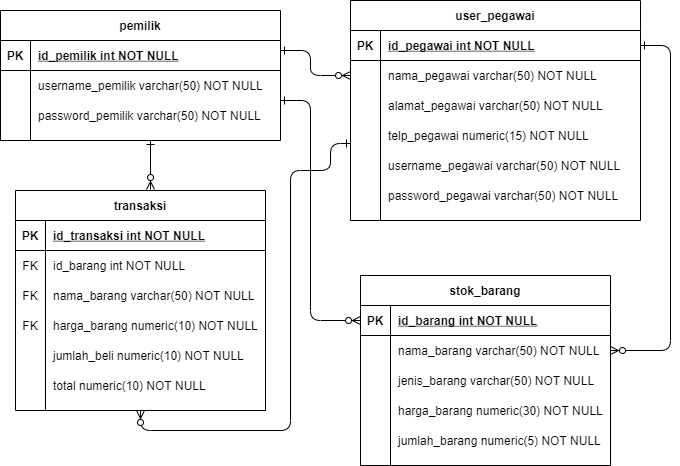

The diagram above was exported from draw.io. Its source (the exported page's mxGraphModel, read from the mxfile embedded in the PNG):
<mxGraphModel dx="810" dy="482" grid="1" gridSize="10" guides="1" tooltips="1" connect="1" arrows="1" fold="1" page="1" pageScale="1" pageWidth="850" pageHeight="1100" math="0" shadow="0" extFonts="Permanent Marker^https://fonts.googleapis.com/css?family=Permanent+Marker">
  <root>
    <mxCell id="0" />
    <mxCell id="1" parent="0" />
    <mxCell id="C-vyLk0tnHw3VtMMgP7b-1" value="" style="edgeStyle=orthogonalEdgeStyle;endArrow=ERzeroToMany;startArrow=ERone;endFill=1;startFill=0;" parent="1" source="C-vyLk0tnHw3VtMMgP7b-24" target="C-vyLk0tnHw3VtMMgP7b-6" edge="1">
      <mxGeometry width="100" height="100" relative="1" as="geometry">
        <mxPoint x="340" y="720" as="sourcePoint" />
        <mxPoint x="440" y="620" as="targetPoint" />
        <Array as="points">
          <mxPoint x="400" y="160" />
          <mxPoint x="400" y="185" />
        </Array>
      </mxGeometry>
    </mxCell>
    <mxCell id="C-vyLk0tnHw3VtMMgP7b-12" value="" style="edgeStyle=entityRelationEdgeStyle;endArrow=ERzeroToMany;startArrow=ERone;endFill=1;startFill=0;" parent="1" source="C-vyLk0tnHw3VtMMgP7b-3" target="C-vyLk0tnHw3VtMMgP7b-17" edge="1">
      <mxGeometry width="100" height="100" relative="1" as="geometry">
        <mxPoint x="400" y="180" as="sourcePoint" />
        <mxPoint x="460" y="205" as="targetPoint" />
      </mxGeometry>
    </mxCell>
    <mxCell id="C-vyLk0tnHw3VtMMgP7b-2" value="user_pegawai" style="shape=table;startSize=30;container=1;collapsible=1;childLayout=tableLayout;fixedRows=1;rowLines=0;fontStyle=1;align=center;resizeLast=1;" parent="1" vertex="1">
      <mxGeometry x="440" y="110" width="290" height="220" as="geometry" />
    </mxCell>
    <mxCell id="C-vyLk0tnHw3VtMMgP7b-3" value="" style="shape=partialRectangle;collapsible=0;dropTarget=0;pointerEvents=0;fillColor=none;points=[[0,0.5],[1,0.5]];portConstraint=eastwest;top=0;left=0;right=0;bottom=1;" parent="C-vyLk0tnHw3VtMMgP7b-2" vertex="1">
      <mxGeometry y="30" width="290" height="30" as="geometry" />
    </mxCell>
    <mxCell id="C-vyLk0tnHw3VtMMgP7b-4" value="PK" style="shape=partialRectangle;overflow=hidden;connectable=0;fillColor=none;top=0;left=0;bottom=0;right=0;fontStyle=1;" parent="C-vyLk0tnHw3VtMMgP7b-3" vertex="1">
      <mxGeometry width="30" height="30" as="geometry" />
    </mxCell>
    <mxCell id="C-vyLk0tnHw3VtMMgP7b-5" value="id_pegawai int NOT NULL" style="shape=partialRectangle;overflow=hidden;connectable=0;fillColor=none;top=0;left=0;bottom=0;right=0;align=left;spacingLeft=6;fontStyle=5;" parent="C-vyLk0tnHw3VtMMgP7b-3" vertex="1">
      <mxGeometry x="30" width="260" height="30" as="geometry" />
    </mxCell>
    <mxCell id="C-vyLk0tnHw3VtMMgP7b-6" value="" style="shape=partialRectangle;collapsible=0;dropTarget=0;pointerEvents=0;fillColor=none;points=[[0,0.5],[1,0.5]];portConstraint=eastwest;top=0;left=0;right=0;bottom=0;" parent="C-vyLk0tnHw3VtMMgP7b-2" vertex="1">
      <mxGeometry y="60" width="290" height="30" as="geometry" />
    </mxCell>
    <mxCell id="C-vyLk0tnHw3VtMMgP7b-7" value="" style="shape=partialRectangle;overflow=hidden;connectable=0;fillColor=none;top=0;left=0;bottom=0;right=0;" parent="C-vyLk0tnHw3VtMMgP7b-6" vertex="1">
      <mxGeometry width="30" height="30" as="geometry" />
    </mxCell>
    <mxCell id="C-vyLk0tnHw3VtMMgP7b-8" value="nama_pegawai varchar(50) NOT NULL" style="shape=partialRectangle;overflow=hidden;connectable=0;fillColor=none;top=0;left=0;bottom=0;right=0;align=left;spacingLeft=6;" parent="C-vyLk0tnHw3VtMMgP7b-6" vertex="1">
      <mxGeometry x="30" width="260" height="30" as="geometry" />
    </mxCell>
    <mxCell id="C-vyLk0tnHw3VtMMgP7b-9" value="" style="shape=partialRectangle;collapsible=0;dropTarget=0;pointerEvents=0;fillColor=none;points=[[0,0.5],[1,0.5]];portConstraint=eastwest;top=0;left=0;right=0;bottom=0;" parent="C-vyLk0tnHw3VtMMgP7b-2" vertex="1">
      <mxGeometry y="90" width="290" height="30" as="geometry" />
    </mxCell>
    <mxCell id="C-vyLk0tnHw3VtMMgP7b-10" value="" style="shape=partialRectangle;overflow=hidden;connectable=0;fillColor=none;top=0;left=0;bottom=0;right=0;" parent="C-vyLk0tnHw3VtMMgP7b-9" vertex="1">
      <mxGeometry width="30" height="30" as="geometry" />
    </mxCell>
    <mxCell id="C-vyLk0tnHw3VtMMgP7b-11" value="alamat_pegawai varchar(50) NOT NULL" style="shape=partialRectangle;overflow=hidden;connectable=0;fillColor=none;top=0;left=0;bottom=0;right=0;align=left;spacingLeft=6;" parent="C-vyLk0tnHw3VtMMgP7b-9" vertex="1">
      <mxGeometry x="30" width="260" height="30" as="geometry" />
    </mxCell>
    <mxCell id="FmC9BvXsPZ8yAhbSUpWY-5" value="" style="shape=partialRectangle;collapsible=0;dropTarget=0;pointerEvents=0;fillColor=none;points=[[0,0.5],[1,0.5]];portConstraint=eastwest;top=0;left=0;right=0;bottom=0;" vertex="1" parent="C-vyLk0tnHw3VtMMgP7b-2">
      <mxGeometry y="120" width="290" height="30" as="geometry" />
    </mxCell>
    <mxCell id="FmC9BvXsPZ8yAhbSUpWY-6" value="" style="shape=partialRectangle;overflow=hidden;connectable=0;fillColor=none;top=0;left=0;bottom=0;right=0;" vertex="1" parent="FmC9BvXsPZ8yAhbSUpWY-5">
      <mxGeometry width="30" height="30" as="geometry" />
    </mxCell>
    <mxCell id="FmC9BvXsPZ8yAhbSUpWY-7" value="telp_pegawai numeric(15) NOT NULL" style="shape=partialRectangle;overflow=hidden;connectable=0;fillColor=none;top=0;left=0;bottom=0;right=0;align=left;spacingLeft=6;" vertex="1" parent="FmC9BvXsPZ8yAhbSUpWY-5">
      <mxGeometry x="30" width="260" height="30" as="geometry" />
    </mxCell>
    <mxCell id="FmC9BvXsPZ8yAhbSUpWY-8" value="" style="shape=partialRectangle;collapsible=0;dropTarget=0;pointerEvents=0;fillColor=none;points=[[0,0.5],[1,0.5]];portConstraint=eastwest;top=0;left=0;right=0;bottom=0;" vertex="1" parent="C-vyLk0tnHw3VtMMgP7b-2">
      <mxGeometry y="150" width="290" height="30" as="geometry" />
    </mxCell>
    <mxCell id="FmC9BvXsPZ8yAhbSUpWY-9" value="" style="shape=partialRectangle;overflow=hidden;connectable=0;fillColor=none;top=0;left=0;bottom=0;right=0;" vertex="1" parent="FmC9BvXsPZ8yAhbSUpWY-8">
      <mxGeometry width="30" height="30" as="geometry" />
    </mxCell>
    <mxCell id="FmC9BvXsPZ8yAhbSUpWY-10" value="username_pegawai varchar(50) NOT NULL" style="shape=partialRectangle;overflow=hidden;connectable=0;fillColor=none;top=0;left=0;bottom=0;right=0;align=left;spacingLeft=6;" vertex="1" parent="FmC9BvXsPZ8yAhbSUpWY-8">
      <mxGeometry x="30" width="260" height="30" as="geometry" />
    </mxCell>
    <mxCell id="FmC9BvXsPZ8yAhbSUpWY-11" value="" style="shape=partialRectangle;collapsible=0;dropTarget=0;pointerEvents=0;fillColor=none;points=[[0,0.5],[1,0.5]];portConstraint=eastwest;top=0;left=0;right=0;bottom=0;" vertex="1" parent="C-vyLk0tnHw3VtMMgP7b-2">
      <mxGeometry y="180" width="290" height="30" as="geometry" />
    </mxCell>
    <mxCell id="FmC9BvXsPZ8yAhbSUpWY-12" value="" style="shape=partialRectangle;overflow=hidden;connectable=0;fillColor=none;top=0;left=0;bottom=0;right=0;" vertex="1" parent="FmC9BvXsPZ8yAhbSUpWY-11">
      <mxGeometry width="30" height="30" as="geometry" />
    </mxCell>
    <mxCell id="FmC9BvXsPZ8yAhbSUpWY-13" value="password_pegawai varchar(50) NOT NULL" style="shape=partialRectangle;overflow=hidden;connectable=0;fillColor=none;top=0;left=0;bottom=0;right=0;align=left;spacingLeft=6;" vertex="1" parent="FmC9BvXsPZ8yAhbSUpWY-11">
      <mxGeometry x="30" width="260" height="30" as="geometry" />
    </mxCell>
    <mxCell id="C-vyLk0tnHw3VtMMgP7b-13" value="stok_barang" style="shape=table;startSize=30;container=1;collapsible=1;childLayout=tableLayout;fixedRows=1;rowLines=0;fontStyle=1;align=center;resizeLast=1;" parent="1" vertex="1">
      <mxGeometry x="450" y="385" width="250" height="190" as="geometry" />
    </mxCell>
    <mxCell id="C-vyLk0tnHw3VtMMgP7b-14" value="" style="shape=partialRectangle;collapsible=0;dropTarget=0;pointerEvents=0;fillColor=none;points=[[0,0.5],[1,0.5]];portConstraint=eastwest;top=0;left=0;right=0;bottom=1;" parent="C-vyLk0tnHw3VtMMgP7b-13" vertex="1">
      <mxGeometry y="30" width="250" height="30" as="geometry" />
    </mxCell>
    <mxCell id="C-vyLk0tnHw3VtMMgP7b-15" value="PK" style="shape=partialRectangle;overflow=hidden;connectable=0;fillColor=none;top=0;left=0;bottom=0;right=0;fontStyle=1;" parent="C-vyLk0tnHw3VtMMgP7b-14" vertex="1">
      <mxGeometry width="30" height="30" as="geometry" />
    </mxCell>
    <mxCell id="C-vyLk0tnHw3VtMMgP7b-16" value="id_barang int NOT NULL" style="shape=partialRectangle;overflow=hidden;connectable=0;fillColor=none;top=0;left=0;bottom=0;right=0;align=left;spacingLeft=6;fontStyle=5;" parent="C-vyLk0tnHw3VtMMgP7b-14" vertex="1">
      <mxGeometry x="30" width="220" height="30" as="geometry" />
    </mxCell>
    <mxCell id="C-vyLk0tnHw3VtMMgP7b-17" value="" style="shape=partialRectangle;collapsible=0;dropTarget=0;pointerEvents=0;fillColor=none;points=[[0,0.5],[1,0.5]];portConstraint=eastwest;top=0;left=0;right=0;bottom=0;" parent="C-vyLk0tnHw3VtMMgP7b-13" vertex="1">
      <mxGeometry y="60" width="250" height="30" as="geometry" />
    </mxCell>
    <mxCell id="C-vyLk0tnHw3VtMMgP7b-18" value="" style="shape=partialRectangle;overflow=hidden;connectable=0;fillColor=none;top=0;left=0;bottom=0;right=0;" parent="C-vyLk0tnHw3VtMMgP7b-17" vertex="1">
      <mxGeometry width="30" height="30" as="geometry" />
    </mxCell>
    <mxCell id="C-vyLk0tnHw3VtMMgP7b-19" value="nama_barang varchar(50) NOT NULL" style="shape=partialRectangle;overflow=hidden;connectable=0;fillColor=none;top=0;left=0;bottom=0;right=0;align=left;spacingLeft=6;" parent="C-vyLk0tnHw3VtMMgP7b-17" vertex="1">
      <mxGeometry x="30" width="220" height="30" as="geometry" />
    </mxCell>
    <mxCell id="C-vyLk0tnHw3VtMMgP7b-20" value="" style="shape=partialRectangle;collapsible=0;dropTarget=0;pointerEvents=0;fillColor=none;points=[[0,0.5],[1,0.5]];portConstraint=eastwest;top=0;left=0;right=0;bottom=0;" parent="C-vyLk0tnHw3VtMMgP7b-13" vertex="1">
      <mxGeometry y="90" width="250" height="30" as="geometry" />
    </mxCell>
    <mxCell id="C-vyLk0tnHw3VtMMgP7b-21" value="" style="shape=partialRectangle;overflow=hidden;connectable=0;fillColor=none;top=0;left=0;bottom=0;right=0;" parent="C-vyLk0tnHw3VtMMgP7b-20" vertex="1">
      <mxGeometry width="30" height="30" as="geometry" />
    </mxCell>
    <mxCell id="C-vyLk0tnHw3VtMMgP7b-22" value="jenis_barang varchar(50) NOT NULL" style="shape=partialRectangle;overflow=hidden;connectable=0;fillColor=none;top=0;left=0;bottom=0;right=0;align=left;spacingLeft=6;" parent="C-vyLk0tnHw3VtMMgP7b-20" vertex="1">
      <mxGeometry x="30" width="220" height="30" as="geometry" />
    </mxCell>
    <mxCell id="FmC9BvXsPZ8yAhbSUpWY-24" value="" style="shape=partialRectangle;collapsible=0;dropTarget=0;pointerEvents=0;fillColor=none;points=[[0,0.5],[1,0.5]];portConstraint=eastwest;top=0;left=0;right=0;bottom=0;" vertex="1" parent="C-vyLk0tnHw3VtMMgP7b-13">
      <mxGeometry y="120" width="250" height="30" as="geometry" />
    </mxCell>
    <mxCell id="FmC9BvXsPZ8yAhbSUpWY-25" value="" style="shape=partialRectangle;overflow=hidden;connectable=0;fillColor=none;top=0;left=0;bottom=0;right=0;" vertex="1" parent="FmC9BvXsPZ8yAhbSUpWY-24">
      <mxGeometry width="30" height="30" as="geometry" />
    </mxCell>
    <mxCell id="FmC9BvXsPZ8yAhbSUpWY-26" value="harga_barang numeric(30) NOT NULL" style="shape=partialRectangle;overflow=hidden;connectable=0;fillColor=none;top=0;left=0;bottom=0;right=0;align=left;spacingLeft=6;" vertex="1" parent="FmC9BvXsPZ8yAhbSUpWY-24">
      <mxGeometry x="30" width="220" height="30" as="geometry" />
    </mxCell>
    <mxCell id="FmC9BvXsPZ8yAhbSUpWY-27" value="" style="shape=partialRectangle;collapsible=0;dropTarget=0;pointerEvents=0;fillColor=none;points=[[0,0.5],[1,0.5]];portConstraint=eastwest;top=0;left=0;right=0;bottom=0;" vertex="1" parent="C-vyLk0tnHw3VtMMgP7b-13">
      <mxGeometry y="150" width="250" height="30" as="geometry" />
    </mxCell>
    <mxCell id="FmC9BvXsPZ8yAhbSUpWY-28" value="" style="shape=partialRectangle;overflow=hidden;connectable=0;fillColor=none;top=0;left=0;bottom=0;right=0;" vertex="1" parent="FmC9BvXsPZ8yAhbSUpWY-27">
      <mxGeometry width="30" height="30" as="geometry" />
    </mxCell>
    <mxCell id="FmC9BvXsPZ8yAhbSUpWY-29" value="jumlah_barang numeric(5) NOT NULL" style="shape=partialRectangle;overflow=hidden;connectable=0;fillColor=none;top=0;left=0;bottom=0;right=0;align=left;spacingLeft=6;" vertex="1" parent="FmC9BvXsPZ8yAhbSUpWY-27">
      <mxGeometry x="30" width="220" height="30" as="geometry" />
    </mxCell>
    <mxCell id="C-vyLk0tnHw3VtMMgP7b-23" value="pemilik" style="shape=table;startSize=30;container=1;collapsible=1;childLayout=tableLayout;fixedRows=1;rowLines=0;fontStyle=1;align=center;resizeLast=1;" parent="1" vertex="1">
      <mxGeometry x="90" y="120" width="280" height="130" as="geometry" />
    </mxCell>
    <mxCell id="C-vyLk0tnHw3VtMMgP7b-24" value="" style="shape=partialRectangle;collapsible=0;dropTarget=0;pointerEvents=0;fillColor=none;points=[[0,0.5],[1,0.5]];portConstraint=eastwest;top=0;left=0;right=0;bottom=1;" parent="C-vyLk0tnHw3VtMMgP7b-23" vertex="1">
      <mxGeometry y="30" width="280" height="30" as="geometry" />
    </mxCell>
    <mxCell id="C-vyLk0tnHw3VtMMgP7b-25" value="PK" style="shape=partialRectangle;overflow=hidden;connectable=0;fillColor=none;top=0;left=0;bottom=0;right=0;fontStyle=1;" parent="C-vyLk0tnHw3VtMMgP7b-24" vertex="1">
      <mxGeometry width="30" height="30" as="geometry" />
    </mxCell>
    <mxCell id="C-vyLk0tnHw3VtMMgP7b-26" value="id_pemilik int NOT NULL" style="shape=partialRectangle;overflow=hidden;connectable=0;fillColor=none;top=0;left=0;bottom=0;right=0;align=left;spacingLeft=6;fontStyle=5;" parent="C-vyLk0tnHw3VtMMgP7b-24" vertex="1">
      <mxGeometry x="30" width="250" height="30" as="geometry" />
    </mxCell>
    <mxCell id="C-vyLk0tnHw3VtMMgP7b-27" value="" style="shape=partialRectangle;collapsible=0;dropTarget=0;pointerEvents=0;fillColor=none;points=[[0,0.5],[1,0.5]];portConstraint=eastwest;top=0;left=0;right=0;bottom=0;" parent="C-vyLk0tnHw3VtMMgP7b-23" vertex="1">
      <mxGeometry y="60" width="280" height="30" as="geometry" />
    </mxCell>
    <mxCell id="C-vyLk0tnHw3VtMMgP7b-28" value="" style="shape=partialRectangle;overflow=hidden;connectable=0;fillColor=none;top=0;left=0;bottom=0;right=0;" parent="C-vyLk0tnHw3VtMMgP7b-27" vertex="1">
      <mxGeometry width="30" height="30" as="geometry" />
    </mxCell>
    <mxCell id="C-vyLk0tnHw3VtMMgP7b-29" value="username_pemilik varchar(50) NOT NULL" style="shape=partialRectangle;overflow=hidden;connectable=0;fillColor=none;top=0;left=0;bottom=0;right=0;align=left;spacingLeft=6;" parent="C-vyLk0tnHw3VtMMgP7b-27" vertex="1">
      <mxGeometry x="30" width="250" height="30" as="geometry" />
    </mxCell>
    <mxCell id="FmC9BvXsPZ8yAhbSUpWY-2" value="" style="shape=partialRectangle;collapsible=0;dropTarget=0;pointerEvents=0;fillColor=none;points=[[0,0.5],[1,0.5]];portConstraint=eastwest;top=0;left=0;right=0;bottom=0;" vertex="1" parent="C-vyLk0tnHw3VtMMgP7b-23">
      <mxGeometry y="90" width="280" height="30" as="geometry" />
    </mxCell>
    <mxCell id="FmC9BvXsPZ8yAhbSUpWY-3" value="" style="shape=partialRectangle;overflow=hidden;connectable=0;fillColor=none;top=0;left=0;bottom=0;right=0;" vertex="1" parent="FmC9BvXsPZ8yAhbSUpWY-2">
      <mxGeometry width="30" height="30" as="geometry" />
    </mxCell>
    <mxCell id="FmC9BvXsPZ8yAhbSUpWY-4" value="password_pemilik varchar(50) NOT NULL" style="shape=partialRectangle;overflow=hidden;connectable=0;fillColor=none;top=0;left=0;bottom=0;right=0;align=left;spacingLeft=6;" vertex="1" parent="FmC9BvXsPZ8yAhbSUpWY-2">
      <mxGeometry x="30" width="250" height="30" as="geometry" />
    </mxCell>
    <mxCell id="FmC9BvXsPZ8yAhbSUpWY-14" value="transaksi" style="shape=table;startSize=30;container=1;collapsible=1;childLayout=tableLayout;fixedRows=1;rowLines=0;fontStyle=1;align=center;resizeLast=1;" vertex="1" parent="1">
      <mxGeometry x="105" y="300" width="250" height="220" as="geometry" />
    </mxCell>
    <mxCell id="FmC9BvXsPZ8yAhbSUpWY-15" value="" style="shape=partialRectangle;collapsible=0;dropTarget=0;pointerEvents=0;fillColor=none;points=[[0,0.5],[1,0.5]];portConstraint=eastwest;top=0;left=0;right=0;bottom=1;" vertex="1" parent="FmC9BvXsPZ8yAhbSUpWY-14">
      <mxGeometry y="30" width="250" height="30" as="geometry" />
    </mxCell>
    <mxCell id="FmC9BvXsPZ8yAhbSUpWY-16" value="PK" style="shape=partialRectangle;overflow=hidden;connectable=0;fillColor=none;top=0;left=0;bottom=0;right=0;fontStyle=1;" vertex="1" parent="FmC9BvXsPZ8yAhbSUpWY-15">
      <mxGeometry width="30" height="30" as="geometry" />
    </mxCell>
    <mxCell id="FmC9BvXsPZ8yAhbSUpWY-17" value="id_transaksi int NOT NULL" style="shape=partialRectangle;overflow=hidden;connectable=0;fillColor=none;top=0;left=0;bottom=0;right=0;align=left;spacingLeft=6;fontStyle=5;" vertex="1" parent="FmC9BvXsPZ8yAhbSUpWY-15">
      <mxGeometry x="30" width="220" height="30" as="geometry" />
    </mxCell>
    <mxCell id="FmC9BvXsPZ8yAhbSUpWY-18" value="" style="shape=partialRectangle;collapsible=0;dropTarget=0;pointerEvents=0;fillColor=none;points=[[0,0.5],[1,0.5]];portConstraint=eastwest;top=0;left=0;right=0;bottom=0;" vertex="1" parent="FmC9BvXsPZ8yAhbSUpWY-14">
      <mxGeometry y="60" width="250" height="30" as="geometry" />
    </mxCell>
    <mxCell id="FmC9BvXsPZ8yAhbSUpWY-19" value="FK" style="shape=partialRectangle;overflow=hidden;connectable=0;fillColor=none;top=0;left=0;bottom=0;right=0;" vertex="1" parent="FmC9BvXsPZ8yAhbSUpWY-18">
      <mxGeometry width="30" height="30" as="geometry" />
    </mxCell>
    <mxCell id="FmC9BvXsPZ8yAhbSUpWY-20" value="id_barang int NOT NULL" style="shape=partialRectangle;overflow=hidden;connectable=0;fillColor=none;top=0;left=0;bottom=0;right=0;align=left;spacingLeft=6;" vertex="1" parent="FmC9BvXsPZ8yAhbSUpWY-18">
      <mxGeometry x="30" width="220" height="30" as="geometry" />
    </mxCell>
    <mxCell id="CpOKpKp_gTyxtedm6Ezz-1" value="" style="shape=partialRectangle;collapsible=0;dropTarget=0;pointerEvents=0;fillColor=none;points=[[0,0.5],[1,0.5]];portConstraint=eastwest;top=0;left=0;right=0;bottom=0;" vertex="1" parent="FmC9BvXsPZ8yAhbSUpWY-14">
      <mxGeometry y="90" width="250" height="30" as="geometry" />
    </mxCell>
    <mxCell id="CpOKpKp_gTyxtedm6Ezz-2" value="FK" style="shape=partialRectangle;overflow=hidden;connectable=0;fillColor=none;top=0;left=0;bottom=0;right=0;" vertex="1" parent="CpOKpKp_gTyxtedm6Ezz-1">
      <mxGeometry width="30" height="30" as="geometry" />
    </mxCell>
    <mxCell id="CpOKpKp_gTyxtedm6Ezz-3" value="nama_barang varchar(50) NOT NULL" style="shape=partialRectangle;overflow=hidden;connectable=0;fillColor=none;top=0;left=0;bottom=0;right=0;align=left;spacingLeft=6;" vertex="1" parent="CpOKpKp_gTyxtedm6Ezz-1">
      <mxGeometry x="30" width="220" height="30" as="geometry" />
    </mxCell>
    <mxCell id="CpOKpKp_gTyxtedm6Ezz-4" value="" style="shape=partialRectangle;collapsible=0;dropTarget=0;pointerEvents=0;fillColor=none;points=[[0,0.5],[1,0.5]];portConstraint=eastwest;top=0;left=0;right=0;bottom=0;" vertex="1" parent="FmC9BvXsPZ8yAhbSUpWY-14">
      <mxGeometry y="120" width="250" height="30" as="geometry" />
    </mxCell>
    <mxCell id="CpOKpKp_gTyxtedm6Ezz-5" value="FK" style="shape=partialRectangle;overflow=hidden;connectable=0;fillColor=none;top=0;left=0;bottom=0;right=0;" vertex="1" parent="CpOKpKp_gTyxtedm6Ezz-4">
      <mxGeometry width="30" height="30" as="geometry" />
    </mxCell>
    <mxCell id="CpOKpKp_gTyxtedm6Ezz-6" value="harga_barang numeric(10) NOT NULL" style="shape=partialRectangle;overflow=hidden;connectable=0;fillColor=none;top=0;left=0;bottom=0;right=0;align=left;spacingLeft=6;" vertex="1" parent="CpOKpKp_gTyxtedm6Ezz-4">
      <mxGeometry x="30" width="220" height="30" as="geometry" />
    </mxCell>
    <mxCell id="CpOKpKp_gTyxtedm6Ezz-7" value="" style="shape=partialRectangle;collapsible=0;dropTarget=0;pointerEvents=0;fillColor=none;points=[[0,0.5],[1,0.5]];portConstraint=eastwest;top=0;left=0;right=0;bottom=0;" vertex="1" parent="FmC9BvXsPZ8yAhbSUpWY-14">
      <mxGeometry y="150" width="250" height="30" as="geometry" />
    </mxCell>
    <mxCell id="CpOKpKp_gTyxtedm6Ezz-8" value="" style="shape=partialRectangle;overflow=hidden;connectable=0;fillColor=none;top=0;left=0;bottom=0;right=0;" vertex="1" parent="CpOKpKp_gTyxtedm6Ezz-7">
      <mxGeometry width="30" height="30" as="geometry" />
    </mxCell>
    <mxCell id="CpOKpKp_gTyxtedm6Ezz-9" value="jumlah_beli numeric(10) NOT NULL" style="shape=partialRectangle;overflow=hidden;connectable=0;fillColor=none;top=0;left=0;bottom=0;right=0;align=left;spacingLeft=6;" vertex="1" parent="CpOKpKp_gTyxtedm6Ezz-7">
      <mxGeometry x="30" width="220" height="30" as="geometry" />
    </mxCell>
    <mxCell id="CpOKpKp_gTyxtedm6Ezz-10" value="" style="shape=partialRectangle;collapsible=0;dropTarget=0;pointerEvents=0;fillColor=none;points=[[0,0.5],[1,0.5]];portConstraint=eastwest;top=0;left=0;right=0;bottom=0;" vertex="1" parent="FmC9BvXsPZ8yAhbSUpWY-14">
      <mxGeometry y="180" width="250" height="30" as="geometry" />
    </mxCell>
    <mxCell id="CpOKpKp_gTyxtedm6Ezz-11" value="" style="shape=partialRectangle;overflow=hidden;connectable=0;fillColor=none;top=0;left=0;bottom=0;right=0;" vertex="1" parent="CpOKpKp_gTyxtedm6Ezz-10">
      <mxGeometry width="30" height="30" as="geometry" />
    </mxCell>
    <mxCell id="CpOKpKp_gTyxtedm6Ezz-12" value="total numeric(10) NOT NULL" style="shape=partialRectangle;overflow=hidden;connectable=0;fillColor=none;top=0;left=0;bottom=0;right=0;align=left;spacingLeft=6;" vertex="1" parent="CpOKpKp_gTyxtedm6Ezz-10">
      <mxGeometry x="30" width="220" height="30" as="geometry" />
    </mxCell>
    <mxCell id="CpOKpKp_gTyxtedm6Ezz-21" value="" style="endArrow=ERzeroToMany;startArrow=ERone;endFill=1;startFill=0;entryX=0;entryY=0.5;entryDx=0;entryDy=0;edgeStyle=orthogonalEdgeStyle;" edge="1" parent="1" target="C-vyLk0tnHw3VtMMgP7b-14">
      <mxGeometry width="100" height="100" relative="1" as="geometry">
        <mxPoint x="370" y="210" as="sourcePoint" />
        <mxPoint x="430" y="430" as="targetPoint" />
        <Array as="points">
          <mxPoint x="400" y="210" />
          <mxPoint x="400" y="430" />
        </Array>
      </mxGeometry>
    </mxCell>
    <mxCell id="CpOKpKp_gTyxtedm6Ezz-24" value="" style="edgeStyle=orthogonalEdgeStyle;endArrow=ERzeroToMany;startArrow=ERone;endFill=1;startFill=0;entryX=0.5;entryY=1;entryDx=0;entryDy=0;" edge="1" parent="1" source="FmC9BvXsPZ8yAhbSUpWY-5" target="FmC9BvXsPZ8yAhbSUpWY-14">
      <mxGeometry width="100" height="100" relative="1" as="geometry">
        <mxPoint x="438" y="253" as="sourcePoint" />
        <mxPoint x="220" y="540" as="targetPoint" />
        <Array as="points">
          <mxPoint x="420" y="253" />
          <mxPoint x="420" y="280" />
          <mxPoint x="380" y="280" />
          <mxPoint x="380" y="540" />
          <mxPoint x="230" y="540" />
        </Array>
      </mxGeometry>
    </mxCell>
    <mxCell id="CpOKpKp_gTyxtedm6Ezz-26" value="" style="endArrow=ERzeroToMany;startArrow=ERone;endFill=1;startFill=0;edgeStyle=orthogonalEdgeStyle;" edge="1" parent="1">
      <mxGeometry width="100" height="100" relative="1" as="geometry">
        <mxPoint x="240" y="250" as="sourcePoint" />
        <mxPoint x="240" y="299" as="targetPoint" />
        <Array as="points">
          <mxPoint x="240" y="290" />
        </Array>
      </mxGeometry>
    </mxCell>
  </root>
</mxGraphModel>